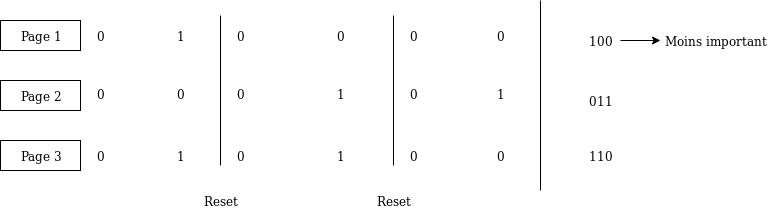

The diagram above was exported from draw.io. Its source (the exported page's mxGraphModel, read from the mxfile embedded in the PNG):
<mxGraphModel dx="1422" dy="778" grid="1" gridSize="10" guides="1" tooltips="1" connect="1" arrows="1" fold="1" page="1" pageScale="1" pageWidth="827" pageHeight="1169" math="0" shadow="0">
  <root>
    <mxCell id="0" />
    <mxCell id="1" parent="0" />
    <mxCell id="_VJlue2uI8rxJtu5QBj1-1" value="" style="rounded=0;whiteSpace=wrap;html=1;" vertex="1" parent="1">
      <mxGeometry x="20" y="20" width="80" height="30" as="geometry" />
    </mxCell>
    <mxCell id="_VJlue2uI8rxJtu5QBj1-2" value="Page 1" style="text;html=1;strokeColor=none;fillColor=none;align=center;verticalAlign=middle;whiteSpace=wrap;rounded=0;" vertex="1" parent="1">
      <mxGeometry x="25" y="25" width="70" height="20" as="geometry" />
    </mxCell>
    <mxCell id="_VJlue2uI8rxJtu5QBj1-3" value="" style="rounded=0;whiteSpace=wrap;html=1;" vertex="1" parent="1">
      <mxGeometry x="20" y="80" width="80" height="30" as="geometry" />
    </mxCell>
    <mxCell id="_VJlue2uI8rxJtu5QBj1-4" value="Page 2" style="text;html=1;strokeColor=none;fillColor=none;align=center;verticalAlign=middle;whiteSpace=wrap;rounded=0;" vertex="1" parent="1">
      <mxGeometry x="25" y="85" width="70" height="20" as="geometry" />
    </mxCell>
    <mxCell id="_VJlue2uI8rxJtu5QBj1-5" value="" style="rounded=0;whiteSpace=wrap;html=1;" vertex="1" parent="1">
      <mxGeometry x="20" y="140" width="80" height="30" as="geometry" />
    </mxCell>
    <mxCell id="_VJlue2uI8rxJtu5QBj1-6" value="Page 3" style="text;html=1;strokeColor=none;fillColor=none;align=center;verticalAlign=middle;whiteSpace=wrap;rounded=0;" vertex="1" parent="1">
      <mxGeometry x="25" y="145" width="70" height="20" as="geometry" />
    </mxCell>
    <mxCell id="_VJlue2uI8rxJtu5QBj1-7" value="0" style="text;html=1;strokeColor=none;fillColor=none;align=center;verticalAlign=middle;whiteSpace=wrap;rounded=0;" vertex="1" parent="1">
      <mxGeometry x="100" y="25" width="40" height="20" as="geometry" />
    </mxCell>
    <mxCell id="_VJlue2uI8rxJtu5QBj1-8" value="0" style="text;html=1;strokeColor=none;fillColor=none;align=center;verticalAlign=middle;whiteSpace=wrap;rounded=0;" vertex="1" parent="1">
      <mxGeometry x="100" y="82.5" width="40" height="20" as="geometry" />
    </mxCell>
    <mxCell id="_VJlue2uI8rxJtu5QBj1-9" value="0" style="text;html=1;strokeColor=none;fillColor=none;align=center;verticalAlign=middle;whiteSpace=wrap;rounded=0;" vertex="1" parent="1">
      <mxGeometry x="100" y="145" width="40" height="20" as="geometry" />
    </mxCell>
    <mxCell id="_VJlue2uI8rxJtu5QBj1-10" value="1" style="text;html=1;strokeColor=none;fillColor=none;align=center;verticalAlign=middle;whiteSpace=wrap;rounded=0;" vertex="1" parent="1">
      <mxGeometry x="180" y="25" width="40" height="20" as="geometry" />
    </mxCell>
    <mxCell id="_VJlue2uI8rxJtu5QBj1-11" value="0" style="text;html=1;strokeColor=none;fillColor=none;align=center;verticalAlign=middle;whiteSpace=wrap;rounded=0;" vertex="1" parent="1">
      <mxGeometry x="180" y="82.5" width="40" height="20" as="geometry" />
    </mxCell>
    <mxCell id="_VJlue2uI8rxJtu5QBj1-12" value="1" style="text;html=1;strokeColor=none;fillColor=none;align=center;verticalAlign=middle;whiteSpace=wrap;rounded=0;" vertex="1" parent="1">
      <mxGeometry x="180" y="145" width="40" height="20" as="geometry" />
    </mxCell>
    <mxCell id="_VJlue2uI8rxJtu5QBj1-13" value="" style="endArrow=none;html=1;" edge="1" parent="1">
      <mxGeometry width="50" height="50" relative="1" as="geometry">
        <mxPoint x="240" y="165" as="sourcePoint" />
        <mxPoint x="240" y="15" as="targetPoint" />
      </mxGeometry>
    </mxCell>
    <mxCell id="_VJlue2uI8rxJtu5QBj1-14" value="0" style="text;html=1;strokeColor=none;fillColor=none;align=center;verticalAlign=middle;whiteSpace=wrap;rounded=0;" vertex="1" parent="1">
      <mxGeometry x="240" y="25" width="40" height="20" as="geometry" />
    </mxCell>
    <mxCell id="_VJlue2uI8rxJtu5QBj1-15" value="0" style="text;html=1;strokeColor=none;fillColor=none;align=center;verticalAlign=middle;whiteSpace=wrap;rounded=0;" vertex="1" parent="1">
      <mxGeometry x="240" y="82.5" width="40" height="20" as="geometry" />
    </mxCell>
    <mxCell id="_VJlue2uI8rxJtu5QBj1-16" value="0" style="text;html=1;strokeColor=none;fillColor=none;align=center;verticalAlign=middle;whiteSpace=wrap;rounded=0;" vertex="1" parent="1">
      <mxGeometry x="240" y="145" width="40" height="20" as="geometry" />
    </mxCell>
    <mxCell id="_VJlue2uI8rxJtu5QBj1-17" value="0" style="text;html=1;strokeColor=none;fillColor=none;align=center;verticalAlign=middle;whiteSpace=wrap;rounded=0;" vertex="1" parent="1">
      <mxGeometry x="340" y="25" width="40" height="20" as="geometry" />
    </mxCell>
    <mxCell id="_VJlue2uI8rxJtu5QBj1-18" value="1" style="text;html=1;strokeColor=none;fillColor=none;align=center;verticalAlign=middle;whiteSpace=wrap;rounded=0;" vertex="1" parent="1">
      <mxGeometry x="340" y="82.5" width="40" height="20" as="geometry" />
    </mxCell>
    <mxCell id="_VJlue2uI8rxJtu5QBj1-19" value="1" style="text;html=1;strokeColor=none;fillColor=none;align=center;verticalAlign=middle;whiteSpace=wrap;rounded=0;" vertex="1" parent="1">
      <mxGeometry x="340" y="145" width="40" height="20" as="geometry" />
    </mxCell>
    <mxCell id="_VJlue2uI8rxJtu5QBj1-20" value="" style="endArrow=none;html=1;" edge="1" parent="1">
      <mxGeometry width="50" height="50" relative="1" as="geometry">
        <mxPoint x="413" y="165" as="sourcePoint" />
        <mxPoint x="413" y="15" as="targetPoint" />
      </mxGeometry>
    </mxCell>
    <mxCell id="_VJlue2uI8rxJtu5QBj1-21" value="0" style="text;html=1;strokeColor=none;fillColor=none;align=center;verticalAlign=middle;whiteSpace=wrap;rounded=0;" vertex="1" parent="1">
      <mxGeometry x="413" y="25" width="40" height="20" as="geometry" />
    </mxCell>
    <mxCell id="_VJlue2uI8rxJtu5QBj1-22" value="0" style="text;html=1;strokeColor=none;fillColor=none;align=center;verticalAlign=middle;whiteSpace=wrap;rounded=0;" vertex="1" parent="1">
      <mxGeometry x="413" y="82.5" width="40" height="20" as="geometry" />
    </mxCell>
    <mxCell id="_VJlue2uI8rxJtu5QBj1-23" value="0" style="text;html=1;strokeColor=none;fillColor=none;align=center;verticalAlign=middle;whiteSpace=wrap;rounded=0;" vertex="1" parent="1">
      <mxGeometry x="413" y="145" width="40" height="20" as="geometry" />
    </mxCell>
    <mxCell id="_VJlue2uI8rxJtu5QBj1-24" value="0" style="text;html=1;strokeColor=none;fillColor=none;align=center;verticalAlign=middle;whiteSpace=wrap;rounded=0;" vertex="1" parent="1">
      <mxGeometry x="500" y="25" width="40" height="20" as="geometry" />
    </mxCell>
    <mxCell id="_VJlue2uI8rxJtu5QBj1-25" value="1" style="text;html=1;strokeColor=none;fillColor=none;align=center;verticalAlign=middle;whiteSpace=wrap;rounded=0;" vertex="1" parent="1">
      <mxGeometry x="500" y="82.5" width="40" height="20" as="geometry" />
    </mxCell>
    <mxCell id="_VJlue2uI8rxJtu5QBj1-26" value="0" style="text;html=1;strokeColor=none;fillColor=none;align=center;verticalAlign=middle;whiteSpace=wrap;rounded=0;" vertex="1" parent="1">
      <mxGeometry x="500" y="145" width="40" height="20" as="geometry" />
    </mxCell>
    <mxCell id="_VJlue2uI8rxJtu5QBj1-27" value="" style="endArrow=none;html=1;" edge="1" parent="1">
      <mxGeometry width="50" height="50" relative="1" as="geometry">
        <mxPoint x="560" y="190" as="sourcePoint" />
        <mxPoint x="560" as="targetPoint" />
      </mxGeometry>
    </mxCell>
    <mxCell id="_VJlue2uI8rxJtu5QBj1-28" value="Reset" style="text;html=1;strokeColor=none;fillColor=none;align=center;verticalAlign=middle;whiteSpace=wrap;rounded=0;" vertex="1" parent="1">
      <mxGeometry x="220" y="190" width="40" height="20" as="geometry" />
    </mxCell>
    <mxCell id="_VJlue2uI8rxJtu5QBj1-29" value="Reset" style="text;html=1;strokeColor=none;fillColor=none;align=center;verticalAlign=middle;whiteSpace=wrap;rounded=0;" vertex="1" parent="1">
      <mxGeometry x="393" y="190" width="40" height="20" as="geometry" />
    </mxCell>
    <mxCell id="_VJlue2uI8rxJtu5QBj1-30" value="100" style="text;html=1;strokeColor=none;fillColor=none;align=center;verticalAlign=middle;whiteSpace=wrap;rounded=0;" vertex="1" parent="1">
      <mxGeometry x="600" y="30" width="40" height="20" as="geometry" />
    </mxCell>
    <mxCell id="_VJlue2uI8rxJtu5QBj1-31" value="011" style="text;html=1;strokeColor=none;fillColor=none;align=center;verticalAlign=middle;whiteSpace=wrap;rounded=0;" vertex="1" parent="1">
      <mxGeometry x="600" y="90" width="40" height="20" as="geometry" />
    </mxCell>
    <mxCell id="_VJlue2uI8rxJtu5QBj1-32" value="110" style="text;html=1;strokeColor=none;fillColor=none;align=center;verticalAlign=middle;whiteSpace=wrap;rounded=0;" vertex="1" parent="1">
      <mxGeometry x="600" y="145" width="40" height="20" as="geometry" />
    </mxCell>
    <mxCell id="_VJlue2uI8rxJtu5QBj1-33" value="" style="endArrow=classic;html=1;exitX=1;exitY=0.5;exitDx=0;exitDy=0;" edge="1" parent="1" source="_VJlue2uI8rxJtu5QBj1-30">
      <mxGeometry width="50" height="50" relative="1" as="geometry">
        <mxPoint x="670" y="70" as="sourcePoint" />
        <mxPoint x="680" y="40" as="targetPoint" />
      </mxGeometry>
    </mxCell>
    <mxCell id="_VJlue2uI8rxJtu5QBj1-34" value="Moins important" style="text;html=1;strokeColor=none;fillColor=none;align=center;verticalAlign=middle;whiteSpace=wrap;rounded=0;" vertex="1" parent="1">
      <mxGeometry x="680" y="30" width="110" height="20" as="geometry" />
    </mxCell>
  </root>
</mxGraphModel>